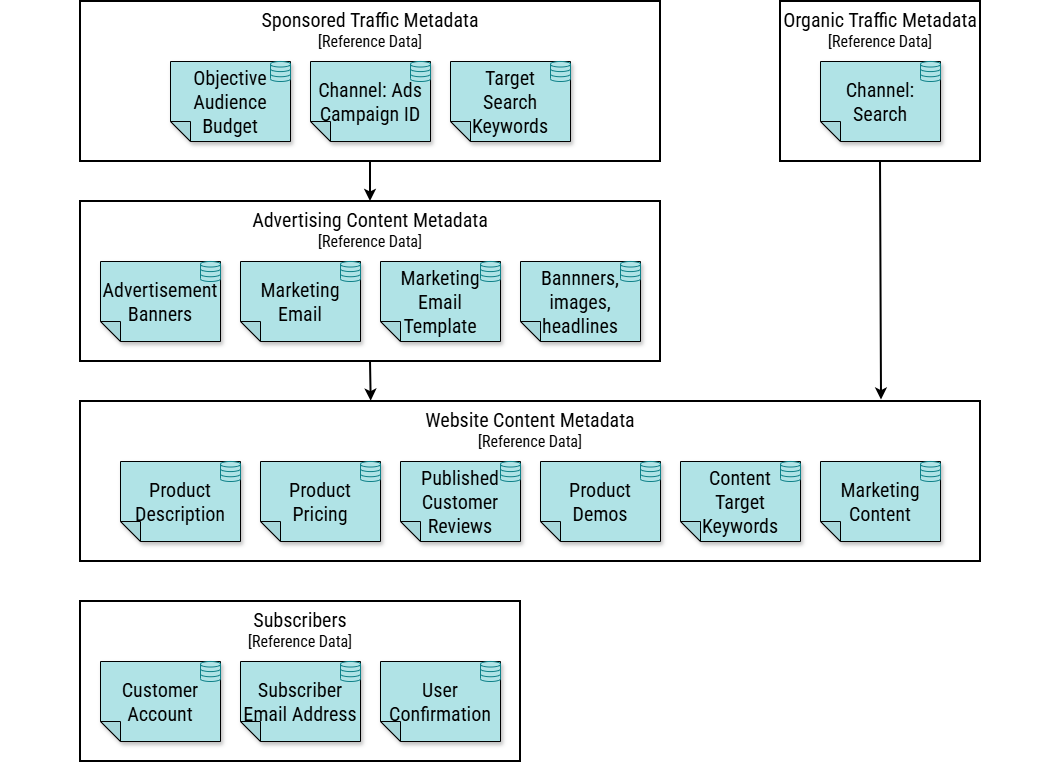

The diagram above was exported from draw.io. Its source (the exported page's mxGraphModel, read from the mxfile embedded in the PNG):
<mxGraphModel dx="848" dy="806" grid="1" gridSize="10" guides="1" tooltips="1" connect="1" arrows="1" fold="1" page="1" pageScale="1" pageWidth="1080" pageHeight="720" math="0" shadow="0">
  <root>
    <mxCell id="HYmN26c9imvWHjqFSJCJ-0" />
    <mxCell id="HYmN26c9imvWHjqFSJCJ-1" parent="HYmN26c9imvWHjqFSJCJ-0" />
    <mxCell id="1SlsK87MRWYLRVnhsoVM-89" parent="HYmN26c9imvWHjqFSJCJ-1" style="rounded=0;whiteSpace=wrap;html=1;strokeColor=none;" value="" vertex="1">
      <mxGeometry height="760" width="1060" x="1080" y="560" as="geometry" />
    </mxCell>
    <mxCell id="1SlsK87MRWYLRVnhsoVM-69" parent="HYmN26c9imvWHjqFSJCJ-1" style="rounded=0;whiteSpace=wrap;verticalAlign=top;fontSize=16;fontFamily=Roboto Condensed;fontSource=https%3A%2F%2Ffonts.googleapis.com%2Fcss%3Ffamily%3DRoboto%2BCondensed;fontColor=#000000;html=1;strokeWidth=2;" value="&lt;font style=&quot;font-size: 20px; color: rgb(0, 0, 0);&quot;&gt;Subscribers&lt;br&gt;&lt;/font&gt;[Reference Data]" vertex="1">
      <mxGeometry height="160" width="440" x="1160" y="1160" as="geometry" />
    </mxCell>
    <mxCell id="1SlsK87MRWYLRVnhsoVM-65" parent="HYmN26c9imvWHjqFSJCJ-1" style="rounded=0;whiteSpace=wrap;verticalAlign=top;fontSize=16;fontFamily=Roboto Condensed;fontSource=https%3A%2F%2Ffonts.googleapis.com%2Fcss%3Ffamily%3DRoboto%2BCondensed;fontColor=#000000;html=1;strokeWidth=2;" value="&lt;font style=&quot;font-size: 20px; color: rgb(0, 0, 0);&quot;&gt;Website Content Metadata&lt;br&gt;&lt;/font&gt;[Reference Data]" vertex="1">
      <mxGeometry height="160" width="900" x="1160" y="960" as="geometry" />
    </mxCell>
    <mxCell id="1SlsK87MRWYLRVnhsoVM-64" parent="HYmN26c9imvWHjqFSJCJ-1" style="rounded=0;whiteSpace=wrap;verticalAlign=top;fontSize=16;fontFamily=Roboto Condensed;fontSource=https%3A%2F%2Ffonts.googleapis.com%2Fcss%3Ffamily%3DRoboto%2BCondensed;fontColor=#000000;html=1;strokeWidth=2;" value="&lt;font style=&quot;font-size: 20px; color: rgb(0, 0, 0);&quot;&gt;Organic Traffic Metadata&lt;br&gt;&lt;/font&gt;[Reference Data]" vertex="1">
      <mxGeometry height="160" width="200" x="1860" y="560" as="geometry" />
    </mxCell>
    <mxCell id="1SlsK87MRWYLRVnhsoVM-58" parent="HYmN26c9imvWHjqFSJCJ-1" style="rounded=0;whiteSpace=wrap;verticalAlign=top;fontSize=16;fontFamily=Roboto Condensed;fontSource=https%3A%2F%2Ffonts.googleapis.com%2Fcss%3Ffamily%3DRoboto%2BCondensed;fontColor=#000000;html=1;strokeWidth=2;" value="&lt;font style=&quot;font-size: 20px; color: rgb(0, 0, 0);&quot;&gt;Advertising&amp;nbsp;Content&amp;nbsp;Metadata&lt;br&gt;&lt;/font&gt;[Reference Data]" vertex="1">
      <mxGeometry height="160" width="580" x="1160" y="760" as="geometry" />
    </mxCell>
    <mxCell id="1SlsK87MRWYLRVnhsoVM-66" edge="1" parent="HYmN26c9imvWHjqFSJCJ-1" source="1SlsK87MRWYLRVnhsoVM-53" style="edgeStyle=none;shape=connector;rounded=0;html=1;exitX=0.5;exitY=1;exitDx=0;exitDy=0;strokeColor=#000000;align=center;verticalAlign=middle;fontFamily=IBM Plex Mono;fontSource=https%3A%2F%2Ffonts.googleapis.com%2Fcss%3Ffamily%3DIBM%2BPlex%2BMono;fontSize=11;fontColor=default;labelBackgroundColor=default;resizable=0;endArrow=classic;strokeWidth=2;" target="1SlsK87MRWYLRVnhsoVM-58">
      <mxGeometry relative="1" as="geometry" />
    </mxCell>
    <mxCell id="1SlsK87MRWYLRVnhsoVM-53" parent="HYmN26c9imvWHjqFSJCJ-1" style="rounded=0;whiteSpace=wrap;verticalAlign=top;fontSize=16;fontFamily=Roboto Condensed;fontSource=https%3A%2F%2Ffonts.googleapis.com%2Fcss%3Ffamily%3DRoboto%2BCondensed;fontColor=#000000;html=1;strokeWidth=2;" value="&lt;font style=&quot;font-size: 20px; color: rgb(0, 0, 0);&quot;&gt;Sponsored Traffic Metadata&lt;br&gt;&lt;/font&gt;[Reference Data]" vertex="1">
      <mxGeometry height="160" width="580" x="1160" y="560" as="geometry" />
    </mxCell>
    <mxCell id="yRUJh-arUJ826naqzabE-1" parent="HYmN26c9imvWHjqFSJCJ-1" style="shape=note;whiteSpace=wrap;backgroundOutline=1;darkOpacity=0.05;fillColor=#b0e3e6;strokeColor=#000000;fillStyle=solid;direction=west;gradientDirection=north;shadow=1;size=20;pointerEvents=1;fontFamily=Roboto Condensed;fontSource=https%3A%2F%2Ffonts.googleapis.com%2Fcss%3Ffamily%3DRoboto%2BCondensed;fontSize=20;" value="Product Description" vertex="1">
      <mxGeometry height="80" width="120" x="1200" y="1020" as="geometry" />
    </mxCell>
    <mxCell id="yRUJh-arUJ826naqzabE-2" parent="HYmN26c9imvWHjqFSJCJ-1" style="shape=note;whiteSpace=wrap;backgroundOutline=1;darkOpacity=0.05;fillColor=#b0e3e6;strokeColor=#000000;fillStyle=solid;direction=west;gradientDirection=north;shadow=1;size=20;pointerEvents=1;fontFamily=Roboto Condensed;fontSource=https%3A%2F%2Ffonts.googleapis.com%2Fcss%3Ffamily%3DRoboto%2BCondensed;fontSize=20;" value="Product&#10;Demos" vertex="1">
      <mxGeometry height="80" width="120" x="1620" y="1020" as="geometry" />
    </mxCell>
    <mxCell id="yRUJh-arUJ826naqzabE-3" parent="HYmN26c9imvWHjqFSJCJ-1" style="shape=note;whiteSpace=wrap;backgroundOutline=1;darkOpacity=0.05;fillColor=#b0e3e6;strokeColor=#000000;fillStyle=solid;direction=west;gradientDirection=north;shadow=1;size=20;pointerEvents=1;fontFamily=Roboto Condensed;fontSource=https%3A%2F%2Ffonts.googleapis.com%2Fcss%3Ffamily%3DRoboto%2BCondensed;fontSize=20;" value="Product Pricing" vertex="1">
      <mxGeometry height="80" width="120" x="1340" y="1020" as="geometry" />
    </mxCell>
    <mxCell id="yRUJh-arUJ826naqzabE-4" parent="HYmN26c9imvWHjqFSJCJ-1" style="shape=note;whiteSpace=wrap;backgroundOutline=1;darkOpacity=0.05;fillColor=#b0e3e6;strokeColor=#000000;fillStyle=solid;direction=west;gradientDirection=north;shadow=1;size=20;pointerEvents=1;fontFamily=Roboto Condensed;fontSource=https%3A%2F%2Ffonts.googleapis.com%2Fcss%3Ffamily%3DRoboto%2BCondensed;fontSize=20;" value="Marketing Content" vertex="1">
      <mxGeometry height="80" width="120" x="1900" y="1020" as="geometry" />
    </mxCell>
    <mxCell id="yRUJh-arUJ826naqzabE-29" parent="HYmN26c9imvWHjqFSJCJ-1" style="shape=note;whiteSpace=wrap;backgroundOutline=1;darkOpacity=0.05;fillColor=#b0e3e6;strokeColor=#000000;fillStyle=solid;direction=west;gradientDirection=north;shadow=1;size=20;pointerEvents=1;fontFamily=Roboto Condensed;fontSource=https%3A%2F%2Ffonts.googleapis.com%2Fcss%3Ffamily%3DRoboto%2BCondensed;fontSize=20;" value="Published&#10;Customer Reviews" vertex="1">
      <mxGeometry height="80" width="120" x="1480" y="1020" as="geometry" />
    </mxCell>
    <mxCell id="yRUJh-arUJ826naqzabE-39" parent="HYmN26c9imvWHjqFSJCJ-1" style="verticalLabelPosition=bottom;align=center;labelBackgroundColor=#ffffff;verticalAlign=top;strokeWidth=1;shadow=0;dashed=0;shape=mxgraph.ios7.icons.data;fillColor=#b0e3e6;strokeColor=#0e8088;fontFamily=Roboto Condensed;fontSource=https%3A%2F%2Ffonts.googleapis.com%2Fcss%3Ffamily%3DRoboto%2BCondensed;fontSize=20;fontColor=#000000;" value="" vertex="1">
      <mxGeometry height="20" width="20" x="2000" y="1020" as="geometry" />
    </mxCell>
    <mxCell id="yRUJh-arUJ826naqzabE-47" parent="HYmN26c9imvWHjqFSJCJ-1" style="verticalLabelPosition=bottom;align=center;labelBackgroundColor=#ffffff;verticalAlign=top;strokeWidth=1;shadow=0;dashed=0;shape=mxgraph.ios7.icons.data;fillColor=#b0e3e6;strokeColor=#0e8088;fontFamily=Roboto Condensed;fontSource=https%3A%2F%2Ffonts.googleapis.com%2Fcss%3Ffamily%3DRoboto%2BCondensed;fontSize=20;fontColor=#000000;" value="" vertex="1">
      <mxGeometry height="20" width="20" x="1720" y="1020" as="geometry" />
    </mxCell>
    <mxCell id="yRUJh-arUJ826naqzabE-48" parent="HYmN26c9imvWHjqFSJCJ-1" style="verticalLabelPosition=bottom;align=center;labelBackgroundColor=#ffffff;verticalAlign=top;strokeWidth=1;shadow=0;dashed=0;shape=mxgraph.ios7.icons.data;fillColor=#b0e3e6;strokeColor=#0e8088;fontFamily=Roboto Condensed;fontSource=https%3A%2F%2Ffonts.googleapis.com%2Fcss%3Ffamily%3DRoboto%2BCondensed;fontSize=20;fontColor=#000000;" value="" vertex="1">
      <mxGeometry height="20" width="20" x="1580" y="1020" as="geometry" />
    </mxCell>
    <mxCell id="yRUJh-arUJ826naqzabE-49" parent="HYmN26c9imvWHjqFSJCJ-1" style="verticalLabelPosition=bottom;align=center;labelBackgroundColor=#ffffff;verticalAlign=top;strokeWidth=1;shadow=0;dashed=0;shape=mxgraph.ios7.icons.data;fillColor=#b0e3e6;strokeColor=#0e8088;fontFamily=Roboto Condensed;fontSource=https%3A%2F%2Ffonts.googleapis.com%2Fcss%3Ffamily%3DRoboto%2BCondensed;fontSize=20;fontColor=#000000;" value="" vertex="1">
      <mxGeometry height="20" width="20" x="1440" y="1020" as="geometry" />
    </mxCell>
    <mxCell id="yRUJh-arUJ826naqzabE-50" parent="HYmN26c9imvWHjqFSJCJ-1" style="verticalLabelPosition=bottom;align=center;labelBackgroundColor=#ffffff;verticalAlign=top;strokeWidth=1;shadow=0;dashed=0;shape=mxgraph.ios7.icons.data;fillColor=#b0e3e6;strokeColor=#0e8088;fontFamily=Roboto Condensed;fontSource=https%3A%2F%2Ffonts.googleapis.com%2Fcss%3Ffamily%3DRoboto%2BCondensed;fontSize=20;fontColor=#000000;" value="" vertex="1">
      <mxGeometry height="20" width="20" x="1300" y="1020" as="geometry" />
    </mxCell>
    <mxCell id="yRUJh-arUJ826naqzabE-61" parent="HYmN26c9imvWHjqFSJCJ-1" style="shape=note;whiteSpace=wrap;backgroundOutline=1;darkOpacity=0.05;fillColor=#b0e3e6;strokeColor=#000000;fillStyle=solid;direction=west;gradientDirection=north;shadow=1;size=20;pointerEvents=1;fontFamily=Roboto Condensed;fontSource=https%3A%2F%2Ffonts.googleapis.com%2Fcss%3Ffamily%3DRoboto%2BCondensed;fontSize=20;" value="Objective&#10;Audience&#10;Budget" vertex="1">
      <mxGeometry height="80" width="120" x="1250" y="620" as="geometry" />
    </mxCell>
    <mxCell id="yRUJh-arUJ826naqzabE-68" parent="HYmN26c9imvWHjqFSJCJ-1" style="shape=note;whiteSpace=wrap;backgroundOutline=1;darkOpacity=0.05;fillColor=#b0e3e6;strokeColor=#000000;fillStyle=solid;direction=west;gradientDirection=north;shadow=1;size=20;pointerEvents=1;fontFamily=Roboto Condensed;fontSource=https%3A%2F%2Ffonts.googleapis.com%2Fcss%3Ffamily%3DRoboto%2BCondensed;fontSize=20;" value="Bannners, images, headlines" vertex="1">
      <mxGeometry height="80" width="120" x="1600" y="820" as="geometry" />
    </mxCell>
    <mxCell id="yRUJh-arUJ826naqzabE-72" parent="HYmN26c9imvWHjqFSJCJ-1" style="shape=note;whiteSpace=wrap;backgroundOutline=1;darkOpacity=0.05;fillColor=#b0e3e6;strokeColor=#000000;fillStyle=solid;direction=west;gradientDirection=north;shadow=1;size=20;pointerEvents=1;fontFamily=Roboto Condensed;fontSource=https%3A%2F%2Ffonts.googleapis.com%2Fcss%3Ffamily%3DRoboto%2BCondensed;fontSize=20;" value="Advertisement Banners" vertex="1">
      <mxGeometry height="80" width="120" x="1180" y="820" as="geometry" />
    </mxCell>
    <mxCell id="yRUJh-arUJ826naqzabE-76" parent="HYmN26c9imvWHjqFSJCJ-1" style="shape=note;whiteSpace=wrap;backgroundOutline=1;darkOpacity=0.05;fillColor=#b0e3e6;strokeColor=#000000;fillStyle=solid;direction=west;gradientDirection=north;shadow=1;size=20;pointerEvents=1;fontFamily=Roboto Condensed;fontSource=https%3A%2F%2Ffonts.googleapis.com%2Fcss%3Ffamily%3DRoboto%2BCondensed;fontSize=20;" value="Channel: Ads&#10;Campaign ID" vertex="1">
      <mxGeometry height="80" width="120" x="1390" y="620" as="geometry" />
    </mxCell>
    <mxCell id="yRUJh-arUJ826naqzabE-79" parent="HYmN26c9imvWHjqFSJCJ-1" style="shape=note;whiteSpace=wrap;backgroundOutline=1;darkOpacity=0.05;fillColor=#b0e3e6;strokeColor=#000000;fillStyle=solid;direction=west;gradientDirection=north;shadow=1;size=20;pointerEvents=1;fontFamily=Roboto Condensed;fontSource=https%3A%2F%2Ffonts.googleapis.com%2Fcss%3Ffamily%3DRoboto%2BCondensed;fontSize=20;" value="Target&#10;Search Keywords" vertex="1">
      <mxGeometry height="80" width="120" x="1530" y="620" as="geometry" />
    </mxCell>
    <mxCell id="yRUJh-arUJ826naqzabE-83" parent="HYmN26c9imvWHjqFSJCJ-1" style="shape=note;whiteSpace=wrap;backgroundOutline=1;darkOpacity=0.05;fillColor=#b0e3e6;strokeColor=#000000;fillStyle=solid;direction=west;gradientDirection=north;shadow=1;size=20;pointerEvents=1;fontFamily=Roboto Condensed;fontSource=https%3A%2F%2Ffonts.googleapis.com%2Fcss%3Ffamily%3DRoboto%2BCondensed;fontSize=20;" value="Content&#10;Target Keywords" vertex="1">
      <mxGeometry height="80" width="120" x="1760" y="1020" as="geometry" />
    </mxCell>
    <mxCell id="yRUJh-arUJ826naqzabE-90" parent="HYmN26c9imvWHjqFSJCJ-1" style="shape=note;whiteSpace=wrap;backgroundOutline=1;darkOpacity=0.05;fillColor=#b0e3e6;strokeColor=#000000;fillStyle=solid;direction=west;gradientDirection=north;shadow=1;size=20;pointerEvents=1;fontFamily=Roboto Condensed;fontSource=https%3A%2F%2Ffonts.googleapis.com%2Fcss%3Ffamily%3DRoboto%2BCondensed;fontSize=20;" value="Channel: Search" vertex="1">
      <mxGeometry height="80" width="120" x="1900" y="620" as="geometry" />
    </mxCell>
    <mxCell id="yRUJh-arUJ826naqzabE-94" parent="HYmN26c9imvWHjqFSJCJ-1" style="verticalLabelPosition=bottom;align=center;labelBackgroundColor=#ffffff;verticalAlign=top;strokeWidth=1;shadow=0;dashed=0;shape=mxgraph.ios7.icons.data;fillColor=#b0e3e6;strokeColor=#0e8088;fontFamily=Roboto Condensed;fontSource=https%3A%2F%2Ffonts.googleapis.com%2Fcss%3Ffamily%3DRoboto%2BCondensed;fontSize=20;fontColor=#000000;" value="" vertex="1">
      <mxGeometry height="20" width="20" x="1350" y="620" as="geometry" />
    </mxCell>
    <mxCell id="yRUJh-arUJ826naqzabE-102" parent="HYmN26c9imvWHjqFSJCJ-1" style="verticalLabelPosition=bottom;align=center;labelBackgroundColor=#ffffff;verticalAlign=top;strokeWidth=1;shadow=0;dashed=0;shape=mxgraph.ios7.icons.data;fillColor=#b0e3e6;strokeColor=#0e8088;fontFamily=Roboto Condensed;fontSource=https%3A%2F%2Ffonts.googleapis.com%2Fcss%3Ffamily%3DRoboto%2BCondensed;fontSize=20;fontColor=#000000;" value="" vertex="1">
      <mxGeometry height="20" width="20" x="1700" y="820" as="geometry" />
    </mxCell>
    <mxCell id="yRUJh-arUJ826naqzabE-103" parent="HYmN26c9imvWHjqFSJCJ-1" style="verticalLabelPosition=bottom;align=center;labelBackgroundColor=#ffffff;verticalAlign=top;strokeWidth=1;shadow=0;dashed=0;shape=mxgraph.ios7.icons.data;fillColor=#b0e3e6;strokeColor=#0e8088;fontFamily=Roboto Condensed;fontSource=https%3A%2F%2Ffonts.googleapis.com%2Fcss%3Ffamily%3DRoboto%2BCondensed;fontSize=20;fontColor=#000000;" value="" vertex="1">
      <mxGeometry height="20" width="20" x="1280" y="820" as="geometry" />
    </mxCell>
    <mxCell id="yRUJh-arUJ826naqzabE-104" parent="HYmN26c9imvWHjqFSJCJ-1" style="verticalLabelPosition=bottom;align=center;labelBackgroundColor=#ffffff;verticalAlign=top;strokeWidth=1;shadow=0;dashed=0;shape=mxgraph.ios7.icons.data;fillColor=#b0e3e6;strokeColor=#0e8088;fontFamily=Roboto Condensed;fontSource=https%3A%2F%2Ffonts.googleapis.com%2Fcss%3Ffamily%3DRoboto%2BCondensed;fontSize=20;fontColor=#000000;" value="" vertex="1">
      <mxGeometry height="20" width="20" x="1630" y="620" as="geometry" />
    </mxCell>
    <mxCell id="yRUJh-arUJ826naqzabE-105" parent="HYmN26c9imvWHjqFSJCJ-1" style="verticalLabelPosition=bottom;align=center;labelBackgroundColor=#ffffff;verticalAlign=top;strokeWidth=1;shadow=0;dashed=0;shape=mxgraph.ios7.icons.data;fillColor=#b0e3e6;strokeColor=#0e8088;fontFamily=Roboto Condensed;fontSource=https%3A%2F%2Ffonts.googleapis.com%2Fcss%3Ffamily%3DRoboto%2BCondensed;fontSize=20;fontColor=#000000;" value="" vertex="1">
      <mxGeometry height="20" width="20" x="1860" y="1020" as="geometry" />
    </mxCell>
    <mxCell id="yRUJh-arUJ826naqzabE-106" parent="HYmN26c9imvWHjqFSJCJ-1" style="verticalLabelPosition=bottom;align=center;labelBackgroundColor=#ffffff;verticalAlign=top;strokeWidth=1;shadow=0;dashed=0;shape=mxgraph.ios7.icons.data;fillColor=#b0e3e6;strokeColor=#0e8088;fontFamily=Roboto Condensed;fontSource=https%3A%2F%2Ffonts.googleapis.com%2Fcss%3Ffamily%3DRoboto%2BCondensed;fontSize=20;fontColor=#000000;" value="" vertex="1">
      <mxGeometry height="20" width="20" x="2000" y="620" as="geometry" />
    </mxCell>
    <mxCell id="yRUJh-arUJ826naqzabE-107" parent="HYmN26c9imvWHjqFSJCJ-1" style="verticalLabelPosition=bottom;align=center;labelBackgroundColor=#ffffff;verticalAlign=top;strokeWidth=1;shadow=0;dashed=0;shape=mxgraph.ios7.icons.data;fillColor=#b0e3e6;strokeColor=#0e8088;fontFamily=Roboto Condensed;fontSource=https%3A%2F%2Ffonts.googleapis.com%2Fcss%3Ffamily%3DRoboto%2BCondensed;fontSize=20;fontColor=#000000;" value="" vertex="1">
      <mxGeometry height="20" width="20" x="1490" y="620" as="geometry" />
    </mxCell>
    <mxCell id="yRUJh-arUJ826naqzabE-183" parent="HYmN26c9imvWHjqFSJCJ-1" style="shape=note;whiteSpace=wrap;backgroundOutline=1;darkOpacity=0.05;fillStyle=solid;direction=west;gradientDirection=north;shadow=1;size=20;pointerEvents=1;fontFamily=Roboto Condensed;fontSource=https%3A%2F%2Ffonts.googleapis.com%2Fcss%3Ffamily%3DRoboto%2BCondensed;fontSize=20;fillColor=#b0e3e6;strokeColor=#000000;fontColor=#000000;" value="Customer Account" vertex="1">
      <mxGeometry height="80" width="120" x="1180" y="1220" as="geometry" />
    </mxCell>
    <mxCell id="yRUJh-arUJ826naqzabE-184" parent="HYmN26c9imvWHjqFSJCJ-1" style="verticalLabelPosition=bottom;align=center;labelBackgroundColor=#ffffff;verticalAlign=top;strokeWidth=1;shadow=0;dashed=0;shape=mxgraph.ios7.icons.data;fillColor=#b0e3e6;strokeColor=#0e8088;fontFamily=Roboto Condensed;fontSource=https%3A%2F%2Ffonts.googleapis.com%2Fcss%3Ffamily%3DRoboto%2BCondensed;fontSize=20;fontColor=#000000;" value="" vertex="1">
      <mxGeometry height="20" width="20" x="1280" y="1220" as="geometry" />
    </mxCell>
    <mxCell id="yRUJh-arUJ826naqzabE-214" parent="HYmN26c9imvWHjqFSJCJ-1" style="shape=note;whiteSpace=wrap;backgroundOutline=1;darkOpacity=0.05;fillColor=#b0e3e6;strokeColor=#000000;fillStyle=solid;direction=west;gradientDirection=north;shadow=1;size=20;pointerEvents=1;fontFamily=Roboto Condensed;fontSource=https%3A%2F%2Ffonts.googleapis.com%2Fcss%3Ffamily%3DRoboto%2BCondensed;fontSize=20;fontColor=#000000;" value="Marketing Email Template" vertex="1">
      <mxGeometry height="80" width="120" x="1460" y="820" as="geometry" />
    </mxCell>
    <mxCell id="yRUJh-arUJ826naqzabE-218" parent="HYmN26c9imvWHjqFSJCJ-1" style="shape=note;whiteSpace=wrap;backgroundOutline=1;darkOpacity=0.05;fillColor=#b0e3e6;strokeColor=#000000;fillStyle=solid;direction=west;gradientDirection=north;shadow=1;size=20;pointerEvents=1;fontFamily=Roboto Condensed;fontSource=https%3A%2F%2Ffonts.googleapis.com%2Fcss%3Ffamily%3DRoboto%2BCondensed;fontSize=20;fontColor=#000000;" value="Marketing Email" vertex="1">
      <mxGeometry height="80" width="120" x="1320" y="820" as="geometry" />
    </mxCell>
    <mxCell id="yRUJh-arUJ826naqzabE-229" parent="HYmN26c9imvWHjqFSJCJ-1" style="shape=note;whiteSpace=wrap;backgroundOutline=1;darkOpacity=0.05;fillColor=#b0e3e6;strokeColor=#000000;fillStyle=solid;direction=west;gradientDirection=north;shadow=1;size=20;pointerEvents=1;fontFamily=Roboto Condensed;fontSource=https%3A%2F%2Ffonts.googleapis.com%2Fcss%3Ffamily%3DRoboto%2BCondensed;fontSize=20;fontColor=#000000;" value="Subscriber&#10;Email Address" vertex="1">
      <mxGeometry height="80" width="120" x="1320" y="1220" as="geometry" />
    </mxCell>
    <mxCell id="yRUJh-arUJ826naqzabE-244" parent="HYmN26c9imvWHjqFSJCJ-1" style="verticalLabelPosition=bottom;align=center;labelBackgroundColor=#ffffff;verticalAlign=top;strokeWidth=1;shadow=0;dashed=0;shape=mxgraph.ios7.icons.data;fillColor=#b0e3e6;strokeColor=#0e8088;fontFamily=Roboto Condensed;fontSource=https%3A%2F%2Ffonts.googleapis.com%2Fcss%3Ffamily%3DRoboto%2BCondensed;fontSize=20;fontColor=#000000;" value="" vertex="1">
      <mxGeometry height="20" width="20" x="1560" y="820" as="geometry" />
    </mxCell>
    <mxCell id="yRUJh-arUJ826naqzabE-248" parent="HYmN26c9imvWHjqFSJCJ-1" style="verticalLabelPosition=bottom;align=center;labelBackgroundColor=#ffffff;verticalAlign=top;strokeWidth=1;shadow=0;dashed=0;shape=mxgraph.ios7.icons.data;fillColor=#b0e3e6;strokeColor=#0e8088;fontFamily=Roboto Condensed;fontSource=https%3A%2F%2Ffonts.googleapis.com%2Fcss%3Ffamily%3DRoboto%2BCondensed;fontSize=20;fontColor=#000000;" value="" vertex="1">
      <mxGeometry height="20" width="20" x="1420" y="820" as="geometry" />
    </mxCell>
    <mxCell id="yRUJh-arUJ826naqzabE-249" parent="HYmN26c9imvWHjqFSJCJ-1" style="verticalLabelPosition=bottom;align=center;labelBackgroundColor=#ffffff;verticalAlign=top;strokeWidth=1;shadow=0;dashed=0;shape=mxgraph.ios7.icons.data;fillColor=#b0e3e6;strokeColor=#0e8088;fontFamily=Roboto Condensed;fontSource=https%3A%2F%2Ffonts.googleapis.com%2Fcss%3Ffamily%3DRoboto%2BCondensed;fontSize=20;fontColor=#000000;" value="" vertex="1">
      <mxGeometry height="20" width="20" x="1420" y="1220" as="geometry" />
    </mxCell>
    <mxCell id="1SlsK87MRWYLRVnhsoVM-67" edge="1" parent="HYmN26c9imvWHjqFSJCJ-1" source="1SlsK87MRWYLRVnhsoVM-64" style="edgeStyle=none;shape=connector;rounded=0;html=1;exitX=0.5;exitY=1;exitDx=0;exitDy=0;strokeColor=#000000;align=center;verticalAlign=middle;fontFamily=IBM Plex Mono;fontSource=https%3A%2F%2Ffonts.googleapis.com%2Fcss%3Ffamily%3DIBM%2BPlex%2BMono;fontSize=11;fontColor=default;labelBackgroundColor=default;resizable=0;endArrow=classic;strokeWidth=2;entryX=0.89;entryY=-0.009;entryDx=0;entryDy=0;entryPerimeter=0;" target="1SlsK87MRWYLRVnhsoVM-65">
      <mxGeometry relative="1" as="geometry">
        <mxPoint x="1930" y="960" as="targetPoint" />
      </mxGeometry>
    </mxCell>
    <mxCell id="1SlsK87MRWYLRVnhsoVM-68" edge="1" parent="HYmN26c9imvWHjqFSJCJ-1" source="1SlsK87MRWYLRVnhsoVM-58" style="edgeStyle=none;shape=connector;rounded=0;html=1;exitX=0.5;exitY=1;exitDx=0;exitDy=0;entryX=0.323;entryY=-0.002;entryDx=0;entryDy=0;entryPerimeter=0;strokeColor=#000000;align=center;verticalAlign=middle;fontFamily=IBM Plex Mono;fontSource=https%3A%2F%2Ffonts.googleapis.com%2Fcss%3Ffamily%3DIBM%2BPlex%2BMono;fontSize=11;fontColor=default;labelBackgroundColor=default;resizable=0;endArrow=classic;strokeWidth=2;" target="1SlsK87MRWYLRVnhsoVM-65">
      <mxGeometry relative="1" as="geometry" />
    </mxCell>
    <mxCell id="yRUJh-arUJ826naqzabE-121" parent="HYmN26c9imvWHjqFSJCJ-1" style="shape=note;whiteSpace=wrap;backgroundOutline=1;darkOpacity=0.05;fillStyle=solid;direction=west;gradientDirection=north;shadow=1;size=20;pointerEvents=1;fontFamily=Roboto Condensed;fontSource=https%3A%2F%2Ffonts.googleapis.com%2Fcss%3Ffamily%3DRoboto%2BCondensed;fontSize=20;strokeWidth=1;fillColor=#b0e3e6;strokeColor=#000000;fontColor=#000000;" value="User&#10;Confirmation" vertex="1">
      <mxGeometry height="80" width="120" x="1460" y="1220" as="geometry" />
    </mxCell>
    <mxCell id="yRUJh-arUJ826naqzabE-123" parent="HYmN26c9imvWHjqFSJCJ-1" style="verticalLabelPosition=bottom;align=center;labelBackgroundColor=#ffffff;verticalAlign=top;strokeWidth=1;shadow=0;dashed=0;shape=mxgraph.ios7.icons.data;fillColor=#b0e3e6;strokeColor=#0e8088;fontFamily=Roboto Condensed;fontSource=https%3A%2F%2Ffonts.googleapis.com%2Fcss%3Ffamily%3DRoboto%2BCondensed;fontSize=20;fontColor=#000000;" value="" vertex="1">
      <mxGeometry height="20" width="20" x="1560" y="1220" as="geometry" />
    </mxCell>
  </root>
</mxGraphModel>